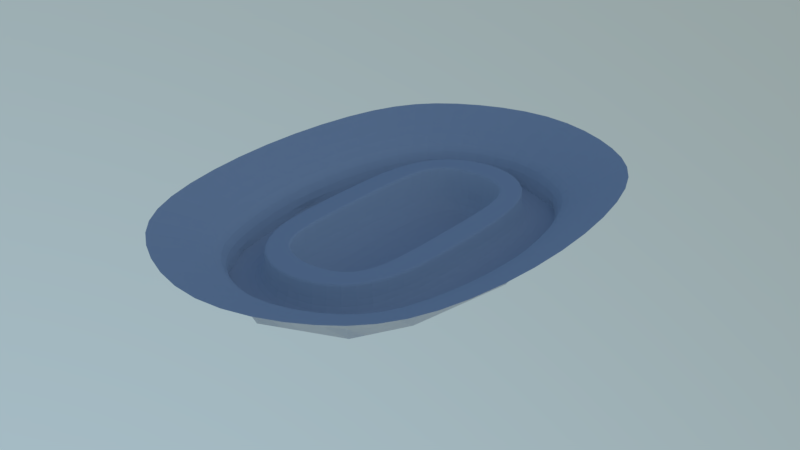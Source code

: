 # Source: track1.blend  (saved by Blender 2.79.0; exported with 4.5.12 LTS)
import bpy
from mathutils import Matrix  # noqa: F401  (used for matrix-valued properties, if any)

bpy.ops.wm.read_factory_settings(use_empty=True)
scene = bpy.context.scene
scene.name = 'Scene'

# ---- collections
col_collection_1 = bpy.data.collections.new('Collection 1'); scene.collection.children.link(col_collection_1)

# ---- world
world_world = bpy.data.worlds.new('World'); scene.world = world_world
world_world.use_nodes = True; world_world.node_tree.nodes.clear()
_N = world_world.node_tree.nodes; _L = world_world.node_tree.links
n0 = _N.new('ShaderNodeOutputWorld'); n0.name = 'World Output'; n0.location = (300, 300)
n1 = _N.new('ShaderNodeBackground'); n1.name = 'Background'; n1.location = (10, 300)
n1.inputs[1].default_value = 2.0
n2 = _N.new('ShaderNodeTexSky'); n2.name = 'Sky Texture'; n2.location = (-190, 300)
n2.sky_type = 'HOSEK_WILKIE'
n2.sun_direction = (0.5061, -0.01619, 0.8623)
n2.sun_elevation = 1.571
_L.new(n1.outputs[0], n0.inputs[0])
_L.new(n2.outputs[0], n1.inputs[0])
n0.is_active_output = True
world_world.color = (0.05088, 0.05088, 0.05088)
world_world.use_sun_shadow = False
world_world.sun_shadow_jitter_overblur = 0.0
world_world.cycles.sampling_method = 'MANUAL'

# ---- meshes
me_plane = bpy.data.meshes.new('Plane')
me_plane.from_pydata([(4.747, 0.0, -4.621e-10), (7.0, 0.0, 0.0), (4.747, 7.963, -4.621e-10), (7.0, 8.0, 0.0), (0.0, 11.36, -4.621e-10), (0.0, 14.0, 0.0), (4.5, 12.5, -1.829e-08), (3.259, 10.51, -1.096e-08), (7.349, 14.45, -4.298e-08), (0.0, 17.49, -2.47e-08), (9.849, 9.949, -2.47e-08), (11.61, 0.0, -2.375e-08), (9.786, 20.11, 2.099), (0.0, 23.9, 2.099), (14.76, 14.26, 2.099), (16.78, 0.0, 2.099), (7.0, 0.0, -2.721), (7.0, 8.0, -2.721), (0.0, 14.0, -2.721), (4.5, 12.5, -2.721), (11.15, 0.0, -2.721), (9.332, 9.632, -2.721), (0.0, 17.0, -2.721), (6.832, 14.13, -2.721), (4.747, 0.0, -4.093), (4.747, 7.963, -4.093), (0.0, 11.36, -4.093), (3.259, 10.51, -4.093), (0.0, 8.233, -4.093), (0.0, 3.058, -4.093), (0.0, 0.0, -4.093), (3.259, 10.51, 0.0), (4.747, 7.963, 0.0), (0.0, 11.36, 0.0), (4.747, 0.0, 0.0), (7.0, 8.0, 0.0), (4.5, 12.5, 0.0), (0.0, 14.0, 0.0), (7.0, 0.0, 0.0)], [], [(0, 1, 3, 2), (2, 3, 6, 7), (7, 6, 5, 4), (11, 10, 14, 15), (8, 9, 13, 12), (10, 8, 12, 14), (36, 35, 17, 19), (37, 36, 19, 18), (35, 38, 16, 17), (19, 17, 21, 23), (18, 19, 23, 22), (17, 16, 20, 21), (9, 8, 23, 22), (8, 10, 21, 23), (10, 11, 20, 21), (32, 31, 27, 25), (31, 33, 26, 27), (34, 32, 25, 24), (29, 25, 27, 28), (24, 25, 29, 30), (26, 28, 27), (0, 2, 32, 34), (7, 4, 33, 31), (2, 7, 31, 32), (3, 1, 38, 35), (5, 6, 36, 37), (6, 3, 35, 36)])
me_plane.use_remesh_preserve_volume = False
me_plane.use_remesh_preserve_attributes = False
me_plane.use_mirror_vertex_groups = False
me_plane.update()

# ---- objects
ob_plane = bpy.data.objects.new('Plane', me_plane)

# ---- transforms, parenting, visibility, modifiers, constraints
ob_plane.location = (0.0, 0.0, 0.0)
ob_plane.lineart.crease_threshold = 0.0
_m = ob_plane.modifiers.new('Mirror', 'MIRROR')
_m.use_axis = (True, True, False)
_m.use_clip = True
_m = ob_plane.modifiers.new('Subsurf', 'SUBSURF')
_m.uv_smooth = 'PRESERVE_CORNERS'
_m.quality = 2
_m.levels = 2

# ---- collection membership
col_collection_1.objects.link(ob_plane)

# ---- scene / render settings (as saved in the file)
scene.frame_start = 1; scene.frame_end = 250; scene.frame_set(1)
scene.render.engine = 'CYCLES'
scene.render.resolution_percentage = 50
scene.render.dither_intensity = 0.0
scene.cycles.use_denoising = False
scene.cycles.samples = 128
scene.cycles.sampling_pattern = 'TABULATED_SOBOL'
scene.cycles.use_adaptive_sampling = False
scene.cycles.use_light_tree = False
scene.cycles.blur_glossy = 0.0
scene.cycles.sample_clamp_indirect = 0.0
scene.view_settings.view_transform = 'Standard'
bpy.context.view_layer.update()

# ---- added for rendering (the .blend has no active camera): camera
cam_auto = bpy.data.cameras.new('AutoCamera')
cam_auto.lens = 50.0
cam_auto.sensor_width = 36.0
cam_auto.clip_end = 1000.0
ob_auto_camera = bpy.data.objects.new('AutoCamera', cam_auto)
scene.collection.objects.link(ob_auto_camera)
ob_auto_camera.location = (54.3409, -65.2091, 42.4761)
ob_auto_camera.rotation_euler = (1.09748, -7.21219e-08, 0.694738)
scene.camera = ob_auto_camera
bpy.context.view_layer.update()
